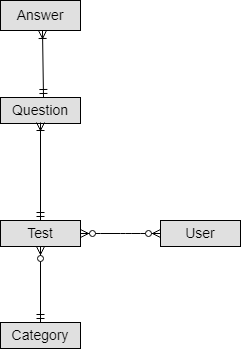

The diagram above was exported from draw.io. Its source (the exported page's mxGraphModel, read from the mxfile embedded in the PNG):
<mxGraphModel dx="1106" dy="637" grid="1" gridSize="10" guides="1" tooltips="1" connect="1" arrows="1" fold="1" page="1" pageScale="1" pageWidth="826" pageHeight="1169" background="#ffffff" math="0" shadow="0">
  <root>
    <mxCell id="0" />
    <mxCell id="1" parent="0" />
    <mxCell id="FABOG5vabWxP6hxntAeE-1" value="Test" style="text;align=center;verticalAlign=middle;spacingLeft=4;spacingRight=4;strokeColor=#000000;fillColor=#e0e0e0;rotatable=0;points=[[0,0.5],[1,0.5]];portConstraint=eastwest;fontSize=14;" vertex="1" parent="1">
      <mxGeometry x="180" y="310" width="80" height="26" as="geometry" />
    </mxCell>
    <mxCell id="FABOG5vabWxP6hxntAeE-2" value="Category" style="text;align=center;verticalAlign=middle;spacingLeft=4;spacingRight=4;strokeColor=#000000;fillColor=#e0e0e0;rotatable=0;points=[[0,0.5],[1,0.5]];portConstraint=eastwest;fontSize=14;" vertex="1" parent="1">
      <mxGeometry x="180" y="412" width="80" height="26" as="geometry" />
    </mxCell>
    <mxCell id="FABOG5vabWxP6hxntAeE-3" value="User" style="text;align=center;verticalAlign=middle;spacingLeft=4;spacingRight=4;strokeColor=#000000;fillColor=#e0e0e0;rotatable=0;points=[[0,0.5],[1,0.5]];portConstraint=eastwest;fontSize=14;" vertex="1" parent="1">
      <mxGeometry x="340" y="310" width="80" height="26" as="geometry" />
    </mxCell>
    <mxCell id="FABOG5vabWxP6hxntAeE-4" value="" style="edgeStyle=entityRelationEdgeStyle;fontSize=12;html=1;endArrow=ERzeroToMany;endFill=1;startArrow=ERzeroToMany;exitX=1;exitY=0.5;" edge="1" parent="1" source="FABOG5vabWxP6hxntAeE-1" target="FABOG5vabWxP6hxntAeE-3">
      <mxGeometry width="100" height="100" relative="1" as="geometry">
        <mxPoint x="180" y="540" as="sourcePoint" />
        <mxPoint x="280" y="440" as="targetPoint" />
      </mxGeometry>
    </mxCell>
    <mxCell id="FABOG5vabWxP6hxntAeE-5" value="" style="fontSize=12;html=1;endArrow=ERzeroToMany;startArrow=ERmandOne;" edge="1" parent="1" source="FABOG5vabWxP6hxntAeE-2" target="FABOG5vabWxP6hxntAeE-1">
      <mxGeometry width="100" height="100" relative="1" as="geometry">
        <mxPoint x="223" y="414" as="sourcePoint" />
        <mxPoint x="280" y="460" as="targetPoint" />
      </mxGeometry>
    </mxCell>
    <mxCell id="FABOG5vabWxP6hxntAeE-6" value="Answer" style="text;align=center;verticalAlign=middle;spacingLeft=4;spacingRight=4;strokeColor=#000000;fillColor=#e0e0e0;rotatable=0;points=[[0,0.5],[1,0.5]];portConstraint=eastwest;fontSize=14;" vertex="1" parent="1">
      <mxGeometry x="180" y="90" width="80" height="30" as="geometry" />
    </mxCell>
    <mxCell id="FABOG5vabWxP6hxntAeE-7" value="" style="fontSize=12;html=1;endArrow=ERoneToMany;startArrow=ERmandOne;entryX=0.528;entryY=0.988;entryPerimeter=0;" edge="1" parent="1" target="FABOG5vabWxP6hxntAeE-6">
      <mxGeometry width="100" height="100" relative="1" as="geometry">
        <mxPoint x="223" y="187" as="sourcePoint" />
        <mxPoint x="280" y="460" as="targetPoint" />
      </mxGeometry>
    </mxCell>
    <mxCell id="FABOG5vabWxP6hxntAeE-8" value="Question" style="text;align=center;verticalAlign=middle;spacingLeft=4;spacingRight=4;strokeColor=#000000;fillColor=#e0e0e0;rotatable=0;points=[[0,0.5],[1,0.5]];portConstraint=eastwest;fontSize=14;" vertex="1" parent="1">
      <mxGeometry x="180" y="187" width="80" height="26" as="geometry" />
    </mxCell>
    <mxCell id="FABOG5vabWxP6hxntAeE-9" value="" style="fontSize=12;html=1;endArrow=ERoneToMany;startArrow=ERmandOne;entryX=0.502;entryY=0.971;entryPerimeter=0;" edge="1" parent="1" source="FABOG5vabWxP6hxntAeE-1" target="FABOG5vabWxP6hxntAeE-8">
      <mxGeometry width="100" height="100" relative="1" as="geometry">
        <mxPoint x="180" y="560" as="sourcePoint" />
        <mxPoint x="280" y="460" as="targetPoint" />
      </mxGeometry>
    </mxCell>
  </root>
</mxGraphModel>